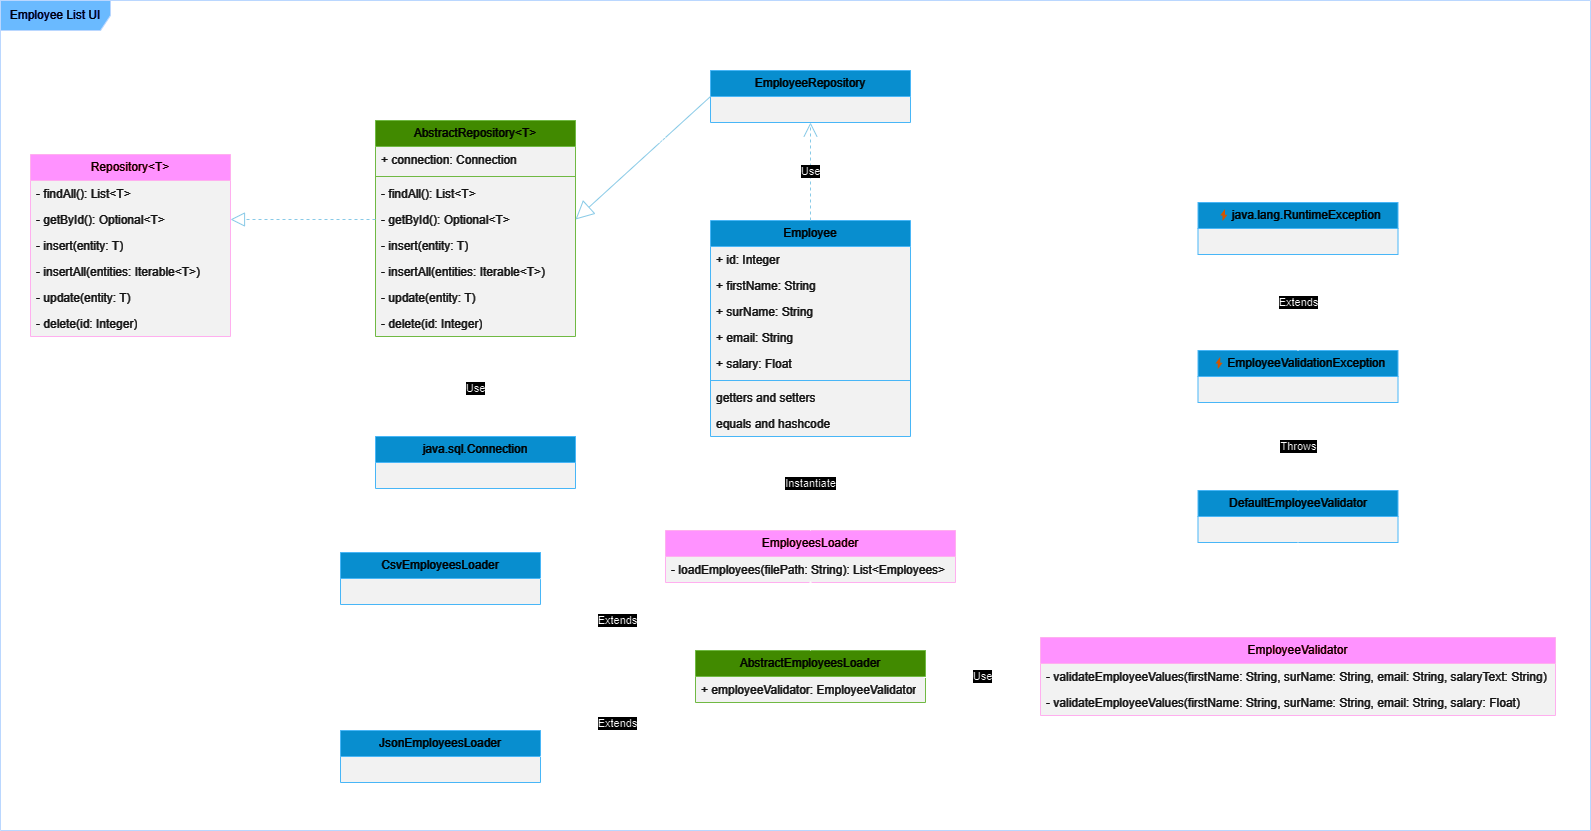

The diagram above was exported from draw.io. Its source (the exported page's mxGraphModel, read from the mxfile embedded in the PNG):
<mxGraphModel dx="1434" dy="778" grid="1" gridSize="10" guides="1" tooltips="1" connect="1" arrows="1" fold="1" page="1" pageScale="1" pageWidth="1169" pageHeight="827" background="none" math="0" shadow="0">
  <root>
    <mxCell id="0" />
    <mxCell id="1" parent="0" />
    <mxCell id="4J9vnGW5qtVowmYQWY2f-1" value="Repository&amp;lt;T&amp;gt;" style="swimlane;fontStyle=0;childLayout=stackLayout;horizontal=1;startSize=26;fillColor=#d80073;horizontalStack=0;resizeParent=1;resizeParentMax=0;resizeLast=0;collapsible=1;marginBottom=0;whiteSpace=wrap;html=1;strokeColor=#A50040;fontColor=#ffffff;swimlaneFillColor=#0D0D0D;labelBackgroundColor=none;" parent="1" vertex="1">
      <mxGeometry x="40" y="304" width="200" height="182" as="geometry" />
    </mxCell>
    <mxCell id="4J9vnGW5qtVowmYQWY2f-2" value="- findAll(): List&amp;lt;T&amp;gt;" style="text;strokeColor=none;fillColor=none;align=left;verticalAlign=top;spacingLeft=4;spacingRight=4;overflow=hidden;rotatable=0;points=[[0,0.5],[1,0.5]];portConstraint=eastwest;whiteSpace=wrap;html=1;labelBackgroundColor=none;fontColor=#EEEEEE;" parent="4J9vnGW5qtVowmYQWY2f-1" vertex="1">
      <mxGeometry y="26" width="200" height="26" as="geometry" />
    </mxCell>
    <mxCell id="4J9vnGW5qtVowmYQWY2f-3" value="- getById(): Optional&amp;lt;T&amp;gt;" style="text;strokeColor=none;fillColor=none;align=left;verticalAlign=top;spacingLeft=4;spacingRight=4;overflow=hidden;rotatable=0;points=[[0,0.5],[1,0.5]];portConstraint=eastwest;whiteSpace=wrap;html=1;labelBackgroundColor=none;fontColor=#EEEEEE;" parent="4J9vnGW5qtVowmYQWY2f-1" vertex="1">
      <mxGeometry y="52" width="200" height="26" as="geometry" />
    </mxCell>
    <mxCell id="4J9vnGW5qtVowmYQWY2f-4" value="- insert(entity: T)" style="text;strokeColor=none;fillColor=none;align=left;verticalAlign=top;spacingLeft=4;spacingRight=4;overflow=hidden;rotatable=0;points=[[0,0.5],[1,0.5]];portConstraint=eastwest;whiteSpace=wrap;html=1;labelBackgroundColor=none;fontColor=#EEEEEE;" parent="4J9vnGW5qtVowmYQWY2f-1" vertex="1">
      <mxGeometry y="78" width="200" height="26" as="geometry" />
    </mxCell>
    <mxCell id="EXBCHirv8SjCYrCAQx1F-2" value="- insertAll(entities: Iterable&amp;lt;T&amp;gt;)" style="text;strokeColor=none;fillColor=none;align=left;verticalAlign=top;spacingLeft=4;spacingRight=4;overflow=hidden;rotatable=0;points=[[0,0.5],[1,0.5]];portConstraint=eastwest;whiteSpace=wrap;html=1;labelBackgroundColor=none;fontColor=#EEEEEE;" vertex="1" parent="4J9vnGW5qtVowmYQWY2f-1">
      <mxGeometry y="104" width="200" height="26" as="geometry" />
    </mxCell>
    <mxCell id="4J9vnGW5qtVowmYQWY2f-5" value="- update(entity: T)" style="text;strokeColor=none;fillColor=none;align=left;verticalAlign=top;spacingLeft=4;spacingRight=4;overflow=hidden;rotatable=0;points=[[0,0.5],[1,0.5]];portConstraint=eastwest;whiteSpace=wrap;html=1;labelBackgroundColor=none;fontColor=#EEEEEE;" parent="4J9vnGW5qtVowmYQWY2f-1" vertex="1">
      <mxGeometry y="130" width="200" height="26" as="geometry" />
    </mxCell>
    <mxCell id="4J9vnGW5qtVowmYQWY2f-6" value="- delete(id: Integer)" style="text;strokeColor=none;fillColor=none;align=left;verticalAlign=top;spacingLeft=4;spacingRight=4;overflow=hidden;rotatable=0;points=[[0,0.5],[1,0.5]];portConstraint=eastwest;whiteSpace=wrap;html=1;labelBackgroundColor=none;fontColor=#EEEEEE;" parent="4J9vnGW5qtVowmYQWY2f-1" vertex="1">
      <mxGeometry y="156" width="200" height="26" as="geometry" />
    </mxCell>
    <mxCell id="4J9vnGW5qtVowmYQWY2f-7" value="&lt;div&gt;&lt;span style=&quot;background-color: initial;&quot;&gt;AbstractRepository&amp;lt;T&amp;gt;&lt;/span&gt;&lt;br&gt;&lt;/div&gt;" style="swimlane;fontStyle=0;childLayout=stackLayout;horizontal=1;startSize=26;fillColor=#60a917;horizontalStack=0;resizeParent=1;resizeParentMax=0;resizeLast=0;collapsible=1;marginBottom=0;whiteSpace=wrap;html=1;strokeColor=#2D7600;fontColor=#ffffff;swimlaneFillColor=#0D0D0D;labelBackgroundColor=none;" parent="1" vertex="1">
      <mxGeometry x="385" y="270" width="200" height="216" as="geometry" />
    </mxCell>
    <mxCell id="4J9vnGW5qtVowmYQWY2f-15" value="+ connection: Connection" style="text;strokeColor=none;fillColor=none;align=left;verticalAlign=top;spacingLeft=4;spacingRight=4;overflow=hidden;rotatable=0;points=[[0,0.5],[1,0.5]];portConstraint=eastwest;whiteSpace=wrap;html=1;fontColor=#EEEEEE;" parent="4J9vnGW5qtVowmYQWY2f-7" vertex="1">
      <mxGeometry y="26" width="200" height="26" as="geometry" />
    </mxCell>
    <mxCell id="4J9vnGW5qtVowmYQWY2f-14" value="" style="line;strokeWidth=1;fillColor=none;align=left;verticalAlign=middle;spacingTop=-1;spacingLeft=3;spacingRight=3;rotatable=0;labelPosition=right;points=[];portConstraint=eastwest;strokeColor=inherit;fontColor=#EEEEEE;" parent="4J9vnGW5qtVowmYQWY2f-7" vertex="1">
      <mxGeometry y="52" width="200" height="8" as="geometry" />
    </mxCell>
    <mxCell id="4J9vnGW5qtVowmYQWY2f-8" value="- findAll(): List&amp;lt;T&amp;gt;" style="text;strokeColor=none;fillColor=none;align=left;verticalAlign=top;spacingLeft=4;spacingRight=4;overflow=hidden;rotatable=0;points=[[0,0.5],[1,0.5]];portConstraint=eastwest;whiteSpace=wrap;html=1;labelBackgroundColor=none;fontColor=#EEEEEE;" parent="4J9vnGW5qtVowmYQWY2f-7" vertex="1">
      <mxGeometry y="60" width="200" height="26" as="geometry" />
    </mxCell>
    <mxCell id="4J9vnGW5qtVowmYQWY2f-9" value="- getById(): Optional&amp;lt;T&amp;gt;" style="text;strokeColor=none;fillColor=none;align=left;verticalAlign=top;spacingLeft=4;spacingRight=4;overflow=hidden;rotatable=0;points=[[0,0.5],[1,0.5]];portConstraint=eastwest;whiteSpace=wrap;html=1;labelBackgroundColor=none;fontColor=#EEEEEE;" parent="4J9vnGW5qtVowmYQWY2f-7" vertex="1">
      <mxGeometry y="86" width="200" height="26" as="geometry" />
    </mxCell>
    <mxCell id="4J9vnGW5qtVowmYQWY2f-10" value="- insert(entity: T)" style="text;strokeColor=none;fillColor=none;align=left;verticalAlign=top;spacingLeft=4;spacingRight=4;overflow=hidden;rotatable=0;points=[[0,0.5],[1,0.5]];portConstraint=eastwest;whiteSpace=wrap;html=1;labelBackgroundColor=none;fontColor=#EEEEEE;" parent="4J9vnGW5qtVowmYQWY2f-7" vertex="1">
      <mxGeometry y="112" width="200" height="26" as="geometry" />
    </mxCell>
    <mxCell id="EXBCHirv8SjCYrCAQx1F-1" value="- insertAll(entities: Iterable&amp;lt;T&amp;gt;)" style="text;strokeColor=none;fillColor=none;align=left;verticalAlign=top;spacingLeft=4;spacingRight=4;overflow=hidden;rotatable=0;points=[[0,0.5],[1,0.5]];portConstraint=eastwest;whiteSpace=wrap;html=1;labelBackgroundColor=none;fontColor=#EEEEEE;" vertex="1" parent="4J9vnGW5qtVowmYQWY2f-7">
      <mxGeometry y="138" width="200" height="26" as="geometry" />
    </mxCell>
    <mxCell id="4J9vnGW5qtVowmYQWY2f-11" value="- update(entity: T)" style="text;strokeColor=none;fillColor=none;align=left;verticalAlign=top;spacingLeft=4;spacingRight=4;overflow=hidden;rotatable=0;points=[[0,0.5],[1,0.5]];portConstraint=eastwest;whiteSpace=wrap;html=1;labelBackgroundColor=none;fontColor=#EEEEEE;" parent="4J9vnGW5qtVowmYQWY2f-7" vertex="1">
      <mxGeometry y="164" width="200" height="26" as="geometry" />
    </mxCell>
    <mxCell id="4J9vnGW5qtVowmYQWY2f-12" value="- delete(id: Integer)" style="text;strokeColor=none;fillColor=none;align=left;verticalAlign=top;spacingLeft=4;spacingRight=4;overflow=hidden;rotatable=0;points=[[0,0.5],[1,0.5]];portConstraint=eastwest;whiteSpace=wrap;html=1;labelBackgroundColor=none;fontColor=#EEEEEE;" parent="4J9vnGW5qtVowmYQWY2f-7" vertex="1">
      <mxGeometry y="190" width="200" height="26" as="geometry" />
    </mxCell>
    <mxCell id="4J9vnGW5qtVowmYQWY2f-16" value="EmployeeRepository" style="swimlane;fontStyle=0;childLayout=stackLayout;horizontal=1;startSize=26;fillColor=#1ba1e2;horizontalStack=0;resizeParent=1;resizeParentMax=0;resizeLast=0;collapsible=1;marginBottom=0;whiteSpace=wrap;html=1;strokeColor=#006EAF;fontColor=#ffffff;swimlaneFillColor=#0D0D0D;labelBackgroundColor=none;" parent="1" vertex="1">
      <mxGeometry x="720" y="220" width="200" height="52" as="geometry" />
    </mxCell>
    <mxCell id="4J9vnGW5qtVowmYQWY2f-25" value="Employee List UI" style="shape=umlFrame;whiteSpace=wrap;html=1;pointerEvents=0;strokeColor=#001DBC;fontColor=#ffffff;fillColor=#0050ef;width=110;height=30;" parent="1" vertex="1">
      <mxGeometry x="10" y="150" width="1590" height="830" as="geometry" />
    </mxCell>
    <mxCell id="4J9vnGW5qtVowmYQWY2f-26" value="Extends&amp;lt;Employee&amp;gt;" style="endArrow=block;endSize=16;endFill=0;html=1;rounded=0;strokeColor=#0B4D6A;entryX=1;entryY=0.5;entryDx=0;entryDy=0;exitX=0;exitY=0.5;exitDx=0;exitDy=0;labelBackgroundColor=none;" parent="1" source="4J9vnGW5qtVowmYQWY2f-16" target="4J9vnGW5qtVowmYQWY2f-9" edge="1">
      <mxGeometry x="-0.1088" y="-15" width="160" relative="1" as="geometry">
        <mxPoint x="250" y="440" as="sourcePoint" />
        <mxPoint x="410" y="440" as="targetPoint" />
        <mxPoint as="offset" />
      </mxGeometry>
    </mxCell>
    <mxCell id="4J9vnGW5qtVowmYQWY2f-28" value="" style="endArrow=block;dashed=1;endFill=0;endSize=12;html=1;rounded=0;strokeColor=#0B4D6A;exitX=0;exitY=0.5;exitDx=0;exitDy=0;entryX=1;entryY=0.5;entryDx=0;entryDy=0;" parent="1" source="4J9vnGW5qtVowmYQWY2f-9" target="4J9vnGW5qtVowmYQWY2f-3" edge="1">
      <mxGeometry width="160" relative="1" as="geometry">
        <mxPoint x="250" y="440" as="sourcePoint" />
        <mxPoint x="410" y="440" as="targetPoint" />
      </mxGeometry>
    </mxCell>
    <mxCell id="4J9vnGW5qtVowmYQWY2f-31" value="Employee" style="swimlane;fontStyle=0;childLayout=stackLayout;horizontal=1;startSize=26;fillColor=#1ba1e2;horizontalStack=0;resizeParent=1;resizeParentMax=0;resizeLast=0;collapsible=1;marginBottom=0;whiteSpace=wrap;html=1;strokeColor=#006EAF;fontColor=#ffffff;swimlaneFillColor=#0D0D0D;labelBackgroundColor=none;" parent="1" vertex="1">
      <mxGeometry x="720" y="370" width="200" height="216" as="geometry" />
    </mxCell>
    <mxCell id="4J9vnGW5qtVowmYQWY2f-33" value="+ id: Integer" style="text;strokeColor=none;fillColor=none;align=left;verticalAlign=top;spacingLeft=4;spacingRight=4;overflow=hidden;rotatable=0;points=[[0,0.5],[1,0.5]];portConstraint=eastwest;whiteSpace=wrap;html=1;fontColor=#EEEEEE;" parent="4J9vnGW5qtVowmYQWY2f-31" vertex="1">
      <mxGeometry y="26" width="200" height="26" as="geometry" />
    </mxCell>
    <mxCell id="4J9vnGW5qtVowmYQWY2f-36" value="+ firstName: String" style="text;strokeColor=none;fillColor=none;align=left;verticalAlign=top;spacingLeft=4;spacingRight=4;overflow=hidden;rotatable=0;points=[[0,0.5],[1,0.5]];portConstraint=eastwest;whiteSpace=wrap;html=1;fontColor=#EEEEEE;" parent="4J9vnGW5qtVowmYQWY2f-31" vertex="1">
      <mxGeometry y="52" width="200" height="26" as="geometry" />
    </mxCell>
    <mxCell id="4J9vnGW5qtVowmYQWY2f-37" value="+ surName: String" style="text;strokeColor=none;fillColor=none;align=left;verticalAlign=top;spacingLeft=4;spacingRight=4;overflow=hidden;rotatable=0;points=[[0,0.5],[1,0.5]];portConstraint=eastwest;whiteSpace=wrap;html=1;fontColor=#EEEEEE;" parent="4J9vnGW5qtVowmYQWY2f-31" vertex="1">
      <mxGeometry y="78" width="200" height="26" as="geometry" />
    </mxCell>
    <mxCell id="4J9vnGW5qtVowmYQWY2f-39" value="+ email: String" style="text;strokeColor=none;fillColor=none;align=left;verticalAlign=top;spacingLeft=4;spacingRight=4;overflow=hidden;rotatable=0;points=[[0,0.5],[1,0.5]];portConstraint=eastwest;whiteSpace=wrap;html=1;fontColor=#EEEEEE;" parent="4J9vnGW5qtVowmYQWY2f-31" vertex="1">
      <mxGeometry y="104" width="200" height="26" as="geometry" />
    </mxCell>
    <mxCell id="4J9vnGW5qtVowmYQWY2f-38" value="+ salary: Float" style="text;strokeColor=none;fillColor=none;align=left;verticalAlign=top;spacingLeft=4;spacingRight=4;overflow=hidden;rotatable=0;points=[[0,0.5],[1,0.5]];portConstraint=eastwest;whiteSpace=wrap;html=1;fontColor=#EEEEEE;" parent="4J9vnGW5qtVowmYQWY2f-31" vertex="1">
      <mxGeometry y="130" width="200" height="26" as="geometry" />
    </mxCell>
    <mxCell id="4J9vnGW5qtVowmYQWY2f-32" value="" style="line;strokeWidth=1;fillColor=none;align=left;verticalAlign=middle;spacingTop=-1;spacingLeft=3;spacingRight=3;rotatable=0;labelPosition=right;points=[];portConstraint=eastwest;strokeColor=inherit;fontColor=#EEEEEE;" parent="4J9vnGW5qtVowmYQWY2f-31" vertex="1">
      <mxGeometry y="156" width="200" height="8" as="geometry" />
    </mxCell>
    <mxCell id="4J9vnGW5qtVowmYQWY2f-34" value="getters and setters" style="text;strokeColor=none;fillColor=none;align=left;verticalAlign=top;spacingLeft=4;spacingRight=4;overflow=hidden;rotatable=0;points=[[0,0.5],[1,0.5]];portConstraint=eastwest;whiteSpace=wrap;html=1;fontColor=#EEEEEE;" parent="4J9vnGW5qtVowmYQWY2f-31" vertex="1">
      <mxGeometry y="164" width="200" height="26" as="geometry" />
    </mxCell>
    <mxCell id="4J9vnGW5qtVowmYQWY2f-40" value="equals and hashcode" style="text;strokeColor=none;fillColor=none;align=left;verticalAlign=top;spacingLeft=4;spacingRight=4;overflow=hidden;rotatable=0;points=[[0,0.5],[1,0.5]];portConstraint=eastwest;whiteSpace=wrap;html=1;fontColor=#EEEEEE;" parent="4J9vnGW5qtVowmYQWY2f-31" vertex="1">
      <mxGeometry y="190" width="200" height="26" as="geometry" />
    </mxCell>
    <mxCell id="4J9vnGW5qtVowmYQWY2f-43" value="Use" style="endArrow=open;endSize=12;dashed=1;html=1;rounded=0;strokeColor=#0B4D6A;entryX=0.5;entryY=1;entryDx=0;entryDy=0;exitX=0.5;exitY=0;exitDx=0;exitDy=0;" parent="1" source="4J9vnGW5qtVowmYQWY2f-31" target="4J9vnGW5qtVowmYQWY2f-16" edge="1">
      <mxGeometry width="160" relative="1" as="geometry">
        <mxPoint x="390" y="400" as="sourcePoint" />
        <mxPoint x="550" y="400" as="targetPoint" />
      </mxGeometry>
    </mxCell>
    <mxCell id="EXBCHirv8SjCYrCAQx1F-3" value="EmployeesLoader" style="swimlane;fontStyle=0;childLayout=stackLayout;horizontal=1;startSize=26;fillColor=#d80073;horizontalStack=0;resizeParent=1;resizeParentMax=0;resizeLast=0;collapsible=1;marginBottom=0;whiteSpace=wrap;html=1;strokeColor=#A50040;fontColor=#ffffff;swimlaneFillColor=#0D0D0D;labelBackgroundColor=none;" vertex="1" parent="1">
      <mxGeometry x="675" y="680" width="290" height="52" as="geometry" />
    </mxCell>
    <mxCell id="EXBCHirv8SjCYrCAQx1F-4" value="- loadEmployees(filePath: String): List&amp;lt;Employees&amp;gt;" style="text;strokeColor=none;fillColor=none;align=left;verticalAlign=top;spacingLeft=4;spacingRight=4;overflow=hidden;rotatable=0;points=[[0,0.5],[1,0.5]];portConstraint=eastwest;whiteSpace=wrap;html=1;labelBackgroundColor=none;fontColor=#EEEEEE;" vertex="1" parent="EXBCHirv8SjCYrCAQx1F-3">
      <mxGeometry y="26" width="290" height="26" as="geometry" />
    </mxCell>
    <mxCell id="EXBCHirv8SjCYrCAQx1F-11" value="Instantiate" style="endArrow=open;endSize=12;dashed=1;html=1;rounded=0;exitX=0.5;exitY=0;exitDx=0;exitDy=0;" edge="1" parent="1" source="EXBCHirv8SjCYrCAQx1F-3" target="4J9vnGW5qtVowmYQWY2f-40">
      <mxGeometry width="160" relative="1" as="geometry">
        <mxPoint x="750" y="710" as="sourcePoint" />
        <mxPoint x="910" y="710" as="targetPoint" />
      </mxGeometry>
    </mxCell>
    <mxCell id="EXBCHirv8SjCYrCAQx1F-12" value="&lt;div&gt;AbstractEmployeesLoader&lt;/div&gt;" style="swimlane;fontStyle=0;childLayout=stackLayout;horizontal=1;startSize=26;fillColor=#60a917;horizontalStack=0;resizeParent=1;resizeParentMax=0;resizeLast=0;collapsible=1;marginBottom=0;whiteSpace=wrap;html=1;strokeColor=#2D7600;fontColor=#ffffff;swimlaneFillColor=#0D0D0D;labelBackgroundColor=none;" vertex="1" parent="1">
      <mxGeometry x="705" y="800" width="230" height="52" as="geometry" />
    </mxCell>
    <mxCell id="EXBCHirv8SjCYrCAQx1F-13" value="+ employeeValidator: EmployeeValidator" style="text;strokeColor=none;fillColor=none;align=left;verticalAlign=top;spacingLeft=4;spacingRight=4;overflow=hidden;rotatable=0;points=[[0,0.5],[1,0.5]];portConstraint=eastwest;whiteSpace=wrap;html=1;fontColor=#EEEEEE;" vertex="1" parent="EXBCHirv8SjCYrCAQx1F-12">
      <mxGeometry y="26" width="230" height="26" as="geometry" />
    </mxCell>
    <mxCell id="EXBCHirv8SjCYrCAQx1F-21" value="EmployeeValidator" style="swimlane;fontStyle=0;childLayout=stackLayout;horizontal=1;startSize=26;fillColor=#d80073;horizontalStack=0;resizeParent=1;resizeParentMax=0;resizeLast=0;collapsible=1;marginBottom=0;whiteSpace=wrap;html=1;strokeColor=#A50040;fontColor=#ffffff;swimlaneFillColor=#0D0D0D;labelBackgroundColor=none;" vertex="1" parent="1">
      <mxGeometry x="1050" y="787" width="515" height="78" as="geometry" />
    </mxCell>
    <mxCell id="EXBCHirv8SjCYrCAQx1F-22" value="- validateEmployeeValues(firstName: String, surName: String, email: String, salaryText: String)" style="text;strokeColor=none;fillColor=none;align=left;verticalAlign=top;spacingLeft=4;spacingRight=4;overflow=hidden;rotatable=0;points=[[0,0.5],[1,0.5]];portConstraint=eastwest;whiteSpace=wrap;html=1;labelBackgroundColor=none;fontColor=#EEEEEE;" vertex="1" parent="EXBCHirv8SjCYrCAQx1F-21">
      <mxGeometry y="26" width="515" height="26" as="geometry" />
    </mxCell>
    <mxCell id="EXBCHirv8SjCYrCAQx1F-36" value="- validateEmployeeValues(firstName: String, surName: String, email: String, salary: Float)" style="text;strokeColor=none;fillColor=none;align=left;verticalAlign=top;spacingLeft=4;spacingRight=4;overflow=hidden;rotatable=0;points=[[0,0.5],[1,0.5]];portConstraint=eastwest;whiteSpace=wrap;html=1;labelBackgroundColor=none;fontColor=#EEEEEE;" vertex="1" parent="EXBCHirv8SjCYrCAQx1F-21">
      <mxGeometry y="52" width="515" height="26" as="geometry" />
    </mxCell>
    <mxCell id="EXBCHirv8SjCYrCAQx1F-23" value="DefaultEmployeeValidator" style="swimlane;fontStyle=0;childLayout=stackLayout;horizontal=1;startSize=26;fillColor=#1ba1e2;horizontalStack=0;resizeParent=1;resizeParentMax=0;resizeLast=0;collapsible=1;marginBottom=0;whiteSpace=wrap;html=1;strokeColor=#006EAF;fontColor=#ffffff;swimlaneFillColor=#0D0D0D;labelBackgroundColor=none;" vertex="1" parent="1">
      <mxGeometry x="1207.5" y="640" width="200" height="52" as="geometry" />
    </mxCell>
    <mxCell id="EXBCHirv8SjCYrCAQx1F-24" value="Use" style="endArrow=open;endSize=12;dashed=1;html=1;rounded=0;entryX=0;entryY=0.5;entryDx=0;entryDy=0;exitX=0.991;exitY=0.038;exitDx=0;exitDy=0;exitPerimeter=0;" edge="1" parent="1" source="EXBCHirv8SjCYrCAQx1F-13" target="EXBCHirv8SjCYrCAQx1F-21">
      <mxGeometry width="160" relative="1" as="geometry">
        <mxPoint x="940" y="540" as="sourcePoint" />
        <mxPoint x="1100" y="540" as="targetPoint" />
      </mxGeometry>
    </mxCell>
    <mxCell id="EXBCHirv8SjCYrCAQx1F-25" value="" style="endArrow=block;dashed=1;endFill=0;endSize=12;html=1;rounded=0;exitX=0.5;exitY=1;exitDx=0;exitDy=0;" edge="1" parent="1" source="EXBCHirv8SjCYrCAQx1F-23" target="EXBCHirv8SjCYrCAQx1F-21">
      <mxGeometry width="160" relative="1" as="geometry">
        <mxPoint x="940" y="540" as="sourcePoint" />
        <mxPoint x="1100" y="540" as="targetPoint" />
      </mxGeometry>
    </mxCell>
    <mxCell id="EXBCHirv8SjCYrCAQx1F-26" value="" style="endArrow=block;dashed=1;endFill=0;endSize=12;html=1;rounded=0;exitX=0.5;exitY=0;exitDx=0;exitDy=0;" edge="1" parent="1" source="EXBCHirv8SjCYrCAQx1F-12">
      <mxGeometry width="160" relative="1" as="geometry">
        <mxPoint x="710" y="540" as="sourcePoint" />
        <mxPoint x="820" y="730" as="targetPoint" />
      </mxGeometry>
    </mxCell>
    <mxCell id="EXBCHirv8SjCYrCAQx1F-27" value="⚡EmployeeValidationException" style="swimlane;fontStyle=0;childLayout=stackLayout;horizontal=1;startSize=26;fillColor=#1ba1e2;horizontalStack=0;resizeParent=1;resizeParentMax=0;resizeLast=0;collapsible=1;marginBottom=0;whiteSpace=wrap;html=1;strokeColor=#006EAF;fontColor=#ffffff;swimlaneFillColor=#0D0D0D;labelBackgroundColor=none;" vertex="1" parent="1">
      <mxGeometry x="1207.5" y="500" width="200" height="52" as="geometry" />
    </mxCell>
    <mxCell id="EXBCHirv8SjCYrCAQx1F-29" value="Throws" style="endArrow=open;endSize=12;dashed=1;html=1;rounded=0;entryX=0.5;entryY=1;entryDx=0;entryDy=0;exitX=0.5;exitY=0;exitDx=0;exitDy=0;" edge="1" parent="1" source="EXBCHirv8SjCYrCAQx1F-23" target="EXBCHirv8SjCYrCAQx1F-27">
      <mxGeometry width="160" relative="1" as="geometry">
        <mxPoint x="940" y="650" as="sourcePoint" />
        <mxPoint x="1100" y="650" as="targetPoint" />
      </mxGeometry>
    </mxCell>
    <mxCell id="EXBCHirv8SjCYrCAQx1F-30" value="CsvEmployeesLoader" style="swimlane;fontStyle=0;childLayout=stackLayout;horizontal=1;startSize=26;fillColor=#1ba1e2;horizontalStack=0;resizeParent=1;resizeParentMax=0;resizeLast=0;collapsible=1;marginBottom=0;whiteSpace=wrap;html=1;strokeColor=#006EAF;fontColor=#ffffff;swimlaneFillColor=#0D0D0D;labelBackgroundColor=none;" vertex="1" parent="1">
      <mxGeometry x="350" y="702" width="200" height="52" as="geometry" />
    </mxCell>
    <mxCell id="EXBCHirv8SjCYrCAQx1F-31" value="Json&lt;span style=&quot;background-color: initial;&quot;&gt;EmployeesLoader&lt;/span&gt;" style="swimlane;fontStyle=0;childLayout=stackLayout;horizontal=1;startSize=26;fillColor=#1ba1e2;horizontalStack=0;resizeParent=1;resizeParentMax=0;resizeLast=0;collapsible=1;marginBottom=0;whiteSpace=wrap;html=1;strokeColor=#006EAF;fontColor=#ffffff;swimlaneFillColor=#0D0D0D;labelBackgroundColor=none;" vertex="1" parent="1">
      <mxGeometry x="350" y="880" width="200" height="52" as="geometry" />
    </mxCell>
    <mxCell id="EXBCHirv8SjCYrCAQx1F-32" value="Extends" style="endArrow=block;endSize=16;endFill=0;html=1;rounded=0;entryX=0;entryY=0.25;entryDx=0;entryDy=0;exitX=1;exitY=0.5;exitDx=0;exitDy=0;" edge="1" parent="1" source="EXBCHirv8SjCYrCAQx1F-30" target="EXBCHirv8SjCYrCAQx1F-12">
      <mxGeometry width="160" relative="1" as="geometry">
        <mxPoint x="520" y="750" as="sourcePoint" />
        <mxPoint x="680" y="750" as="targetPoint" />
      </mxGeometry>
    </mxCell>
    <mxCell id="EXBCHirv8SjCYrCAQx1F-33" value="Extends" style="endArrow=block;endSize=16;endFill=0;html=1;rounded=0;entryX=0;entryY=0.5;entryDx=0;entryDy=0;exitX=1;exitY=0.5;exitDx=0;exitDy=0;" edge="1" parent="1" source="EXBCHirv8SjCYrCAQx1F-31" target="EXBCHirv8SjCYrCAQx1F-13">
      <mxGeometry width="160" relative="1" as="geometry">
        <mxPoint x="520" y="750" as="sourcePoint" />
        <mxPoint x="680" y="750" as="targetPoint" />
      </mxGeometry>
    </mxCell>
    <mxCell id="EXBCHirv8SjCYrCAQx1F-34" value="⚡java.lang.RuntimeException" style="swimlane;fontStyle=0;childLayout=stackLayout;horizontal=1;startSize=26;fillColor=#1ba1e2;horizontalStack=0;resizeParent=1;resizeParentMax=0;resizeLast=0;collapsible=1;marginBottom=0;whiteSpace=wrap;html=1;strokeColor=#006EAF;fontColor=#ffffff;swimlaneFillColor=#0D0D0D;labelBackgroundColor=none;" vertex="1" parent="1">
      <mxGeometry x="1207.5" y="352" width="200" height="52" as="geometry" />
    </mxCell>
    <mxCell id="EXBCHirv8SjCYrCAQx1F-35" value="Extends" style="endArrow=block;endSize=16;endFill=0;html=1;rounded=0;entryX=0.5;entryY=1;entryDx=0;entryDy=0;exitX=0.5;exitY=0;exitDx=0;exitDy=0;" edge="1" parent="1" source="EXBCHirv8SjCYrCAQx1F-27" target="EXBCHirv8SjCYrCAQx1F-34">
      <mxGeometry width="160" relative="1" as="geometry">
        <mxPoint x="1010" y="710" as="sourcePoint" />
        <mxPoint x="1170" y="710" as="targetPoint" />
      </mxGeometry>
    </mxCell>
    <mxCell id="EXBCHirv8SjCYrCAQx1F-37" value="java.sql.Connection" style="swimlane;fontStyle=0;childLayout=stackLayout;horizontal=1;startSize=26;fillColor=#1ba1e2;horizontalStack=0;resizeParent=1;resizeParentMax=0;resizeLast=0;collapsible=1;marginBottom=0;whiteSpace=wrap;html=1;strokeColor=#006EAF;fontColor=#ffffff;swimlaneFillColor=#0D0D0D;labelBackgroundColor=none;" vertex="1" parent="1">
      <mxGeometry x="385" y="586" width="200" height="52" as="geometry" />
    </mxCell>
    <mxCell id="EXBCHirv8SjCYrCAQx1F-38" value="Use" style="endArrow=open;endSize=12;dashed=1;html=1;rounded=0;" edge="1" parent="1" target="EXBCHirv8SjCYrCAQx1F-37">
      <mxGeometry width="160" relative="1" as="geometry">
        <mxPoint x="485" y="490" as="sourcePoint" />
        <mxPoint x="730" y="670" as="targetPoint" />
      </mxGeometry>
    </mxCell>
  </root>
</mxGraphModel>